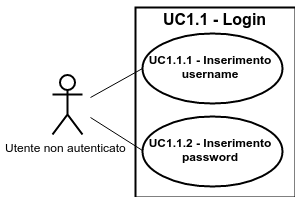

The diagram above was exported from draw.io. Its source (the exported page's mxGraphModel, read from the mxfile embedded in the PNG):
<mxGraphModel dx="5468" dy="3601" grid="1" gridSize="10" guides="1" tooltips="1" connect="1" arrows="1" fold="1" page="1" pageScale="1" pageWidth="826" pageHeight="1169" background="#ffffff" math="0">
  <root>
    <mxCell id="0" />
    <mxCell id="1" parent="0" />
    <mxCell id="2" value="Utente non autenticato" style="shape=umlActor;verticalLabelPosition=bottom;labelBackgroundColor=#ffffff;verticalAlign=top;html=1;shadow=0;glass=0;strokeWidth=2;fillColor=#FFFFFF;" vertex="1" parent="1">
      <mxGeometry x="562" y="87" width="30" height="60" as="geometry" />
    </mxCell>
    <mxCell id="3" value="&lt;b&gt;UC1.1.1 - Inserimento username&lt;/b&gt;" style="ellipse;whiteSpace=wrap;html=1;shadow=0;glass=0;strokeWidth=2;fillColor=#FFFFFF;" vertex="1" parent="1">
      <mxGeometry x="652" y="46" width="140" height="70" as="geometry" />
    </mxCell>
    <mxCell id="4" value="&lt;b&gt;UC1.1.2 - Inserimento password&lt;/b&gt;" style="ellipse;whiteSpace=wrap;html=1;shadow=0;glass=0;strokeWidth=2;fillColor=#FFFFFF;" vertex="1" parent="1">
      <mxGeometry x="652" y="129" width="140" height="70" as="geometry" />
    </mxCell>
    <mxCell id="5" value="" style="endArrow=none;html=1;" edge="1" parent="1">
      <mxGeometry x="600" y="81" width="50" height="50" as="geometry">
        <mxPoint x="600" y="110" as="sourcePoint" />
        <mxPoint x="652" y="81" as="targetPoint" />
      </mxGeometry>
    </mxCell>
    <mxCell id="6" value="" style="endArrow=none;html=1;entryX=0;entryY=0.5;" edge="1" target="4" parent="1">
      <mxGeometry x="600" y="130" width="50" height="50" as="geometry">
        <mxPoint x="600" y="130" as="sourcePoint" />
        <mxPoint x="612" y="176" as="targetPoint" />
      </mxGeometry>
    </mxCell>
    <mxCell id="7" value="" style="html=1;shadow=0;glass=0;strokeWidth=2;fillColor=none;" vertex="1" parent="1">
      <mxGeometry x="645" y="20" width="160" height="190" as="geometry" />
    </mxCell>
    <mxCell id="8" value="&lt;font style=&quot;font-size: 16px&quot;&gt;&lt;b&gt;UC1.1 - Login&lt;/b&gt;&lt;/font&gt;" style="text;html=1;strokeColor=none;fillColor=none;align=center;verticalAlign=middle;overflow=hidden;shadow=0;glass=0;" vertex="1" parent="1">
      <mxGeometry x="671" y="17" width="106" height="28" as="geometry" />
    </mxCell>
    <mxCell id="9" style="edgeStyle=none;rounded=0;html=1;exitX=0.5;exitY=1;entryX=0.5;entryY=1;startArrow=block;startFill=0;endArrow=block;endFill=0;jettySize=auto;orthogonalLoop=1;" edge="1" source="8" target="8" parent="1">
      <mxGeometry x="724" y="47" as="geometry" />
    </mxCell>
  </root>
</mxGraphModel>